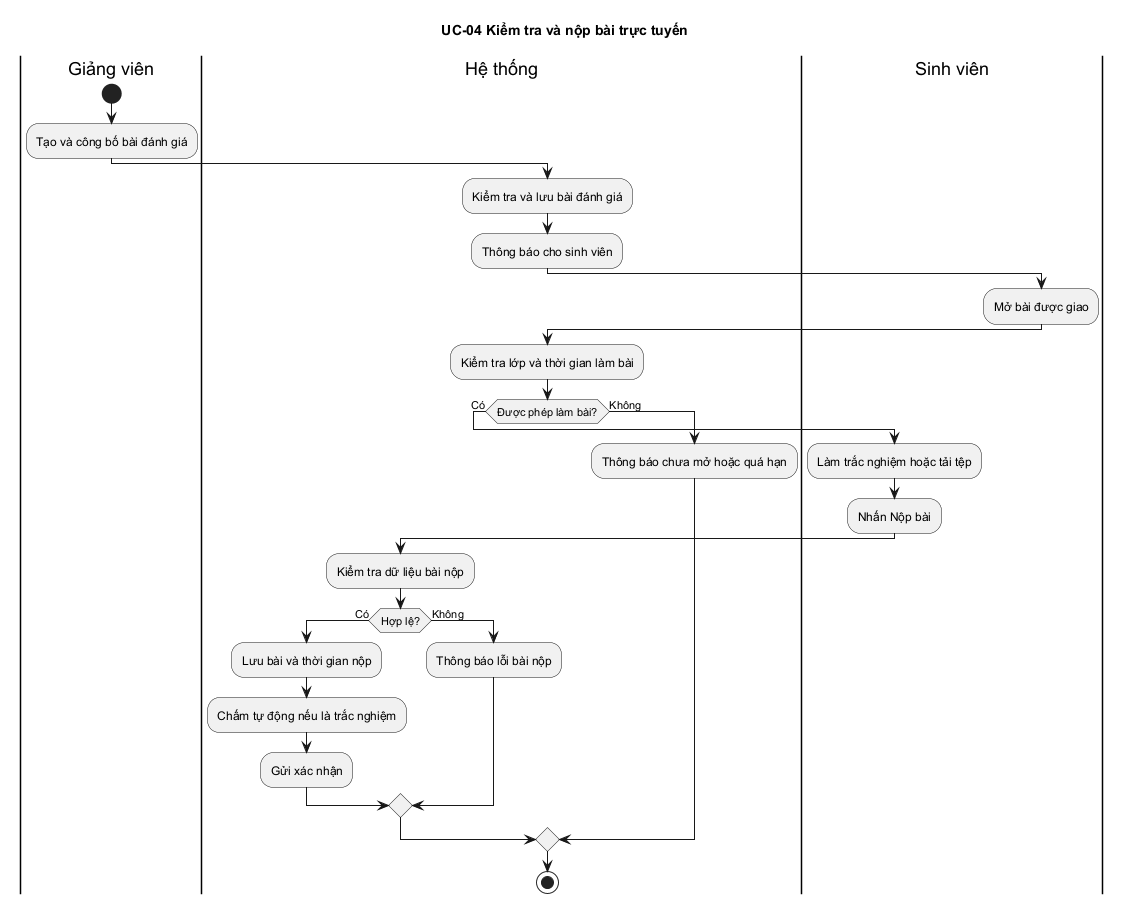

The diagram above was rendered by PlantUML. Its source (embedded in the PNG):
@startuml
title UC-04 Kiểm tra và nộp bài trực tuyến
|Giảng viên|
start
:Tạo và công bố bài đánh giá;
|Hệ thống|
:Kiểm tra và lưu bài đánh giá;
:Thông báo cho sinh viên;
|Sinh viên|
:Mở bài được giao;
|Hệ thống|
:Kiểm tra lớp và thời gian làm bài;
if (Được phép làm bài?) then (Có)
  |Sinh viên|
  :Làm trắc nghiệm hoặc tải tệp;
  :Nhấn Nộp bài;
  |Hệ thống|
  :Kiểm tra dữ liệu bài nộp;
  if (Hợp lệ?) then (Có)
    :Lưu bài và thời gian nộp;
    :Chấm tự động nếu là trắc nghiệm;
    :Gửi xác nhận;
  else (Không)
    :Thông báo lỗi bài nộp;
  endif
else (Không)
  :Thông báo chưa mở hoặc quá hạn;
endif
stop
@enduml